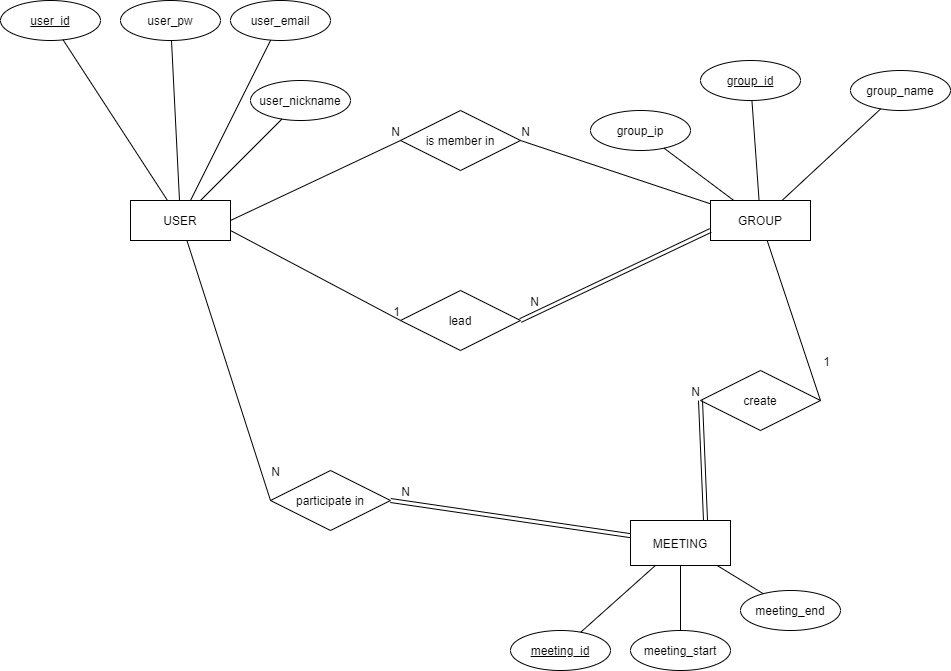

The diagram above was exported from draw.io. Its source (the exported page's mxGraphModel, read from the mxfile embedded in the PNG):
<mxGraphModel dx="1422" dy="762" grid="1" gridSize="10" guides="1" tooltips="1" connect="1" arrows="1" fold="1" page="1" pageScale="1" pageWidth="1169" pageHeight="1654" math="0" shadow="0" extFonts="Permanent Marker^https://fonts.googleapis.com/css?family=Permanent+Marker">
  <root>
    <mxCell id="0" />
    <mxCell id="1" parent="0" />
    <mxCell id="ahOjmFAwjVB9XQmQ1KVJ-1" value="USER" style="whiteSpace=wrap;html=1;align=center;" parent="1" vertex="1">
      <mxGeometry x="160" y="380" width="100" height="40" as="geometry" />
    </mxCell>
    <mxCell id="ahOjmFAwjVB9XQmQ1KVJ-2" value="&lt;u&gt;user_id&lt;/u&gt;" style="ellipse;whiteSpace=wrap;html=1;align=center;" parent="1" vertex="1">
      <mxGeometry x="30" y="180" width="100" height="40" as="geometry" />
    </mxCell>
    <mxCell id="ahOjmFAwjVB9XQmQ1KVJ-3" value="user_pw" style="ellipse;whiteSpace=wrap;html=1;align=center;" parent="1" vertex="1">
      <mxGeometry x="150" y="180" width="100" height="40" as="geometry" />
    </mxCell>
    <mxCell id="ahOjmFAwjVB9XQmQ1KVJ-4" value="user_email" style="ellipse;whiteSpace=wrap;html=1;align=center;" parent="1" vertex="1">
      <mxGeometry x="260" y="180" width="100" height="40" as="geometry" />
    </mxCell>
    <mxCell id="ahOjmFAwjVB9XQmQ1KVJ-5" value="user_nickname" style="ellipse;whiteSpace=wrap;html=1;align=center;" parent="1" vertex="1">
      <mxGeometry x="280" y="260" width="100" height="40" as="geometry" />
    </mxCell>
    <mxCell id="ahOjmFAwjVB9XQmQ1KVJ-7" value="" style="endArrow=none;html=1;rounded=0;" parent="1" source="ahOjmFAwjVB9XQmQ1KVJ-2" target="ahOjmFAwjVB9XQmQ1KVJ-1" edge="1">
      <mxGeometry relative="1" as="geometry">
        <mxPoint x="209" y="310" as="sourcePoint" />
        <mxPoint x="369" y="310" as="targetPoint" />
      </mxGeometry>
    </mxCell>
    <mxCell id="ahOjmFAwjVB9XQmQ1KVJ-8" value="" style="endArrow=none;html=1;rounded=0;" parent="1" source="ahOjmFAwjVB9XQmQ1KVJ-3" target="ahOjmFAwjVB9XQmQ1KVJ-1" edge="1">
      <mxGeometry relative="1" as="geometry">
        <mxPoint x="258.8058067569091" y="279.61161351381816" as="sourcePoint" />
        <mxPoint x="309" y="380" as="targetPoint" />
      </mxGeometry>
    </mxCell>
    <mxCell id="ahOjmFAwjVB9XQmQ1KVJ-9" value="" style="endArrow=none;html=1;rounded=0;" parent="1" source="ahOjmFAwjVB9XQmQ1KVJ-4" target="ahOjmFAwjVB9XQmQ1KVJ-1" edge="1">
      <mxGeometry relative="1" as="geometry">
        <mxPoint x="268.8058067569091" y="289.61161351381816" as="sourcePoint" />
        <mxPoint x="319" y="390" as="targetPoint" />
      </mxGeometry>
    </mxCell>
    <mxCell id="ahOjmFAwjVB9XQmQ1KVJ-10" value="" style="endArrow=none;html=1;rounded=0;" parent="1" source="ahOjmFAwjVB9XQmQ1KVJ-1" target="ahOjmFAwjVB9XQmQ1KVJ-5" edge="1">
      <mxGeometry relative="1" as="geometry">
        <mxPoint x="278.8058067569091" y="299.61161351381816" as="sourcePoint" />
        <mxPoint x="329" y="400" as="targetPoint" />
      </mxGeometry>
    </mxCell>
    <mxCell id="ahOjmFAwjVB9XQmQ1KVJ-11" value="GROUP" style="whiteSpace=wrap;html=1;align=center;" parent="1" vertex="1">
      <mxGeometry x="740" y="380" width="100" height="40" as="geometry" />
    </mxCell>
    <mxCell id="ahOjmFAwjVB9XQmQ1KVJ-12" value="&lt;u&gt;group_id&lt;/u&gt;" style="ellipse;whiteSpace=wrap;html=1;align=center;" parent="1" vertex="1">
      <mxGeometry x="730" y="240" width="100" height="40" as="geometry" />
    </mxCell>
    <mxCell id="ahOjmFAwjVB9XQmQ1KVJ-13" value="" style="endArrow=none;html=1;rounded=0;" parent="1" source="ahOjmFAwjVB9XQmQ1KVJ-11" target="ahOjmFAwjVB9XQmQ1KVJ-12" edge="1">
      <mxGeometry relative="1" as="geometry">
        <mxPoint x="800" y="360.0033333333334" as="sourcePoint" />
        <mxPoint x="770" y="386.67" as="targetPoint" />
      </mxGeometry>
    </mxCell>
    <mxCell id="ahOjmFAwjVB9XQmQ1KVJ-16" value="group_name" style="ellipse;whiteSpace=wrap;html=1;align=center;" parent="1" vertex="1">
      <mxGeometry x="880" y="250" width="100" height="40" as="geometry" />
    </mxCell>
    <mxCell id="ahOjmFAwjVB9XQmQ1KVJ-17" value="" style="endArrow=none;html=1;rounded=0;" parent="1" source="ahOjmFAwjVB9XQmQ1KVJ-11" target="ahOjmFAwjVB9XQmQ1KVJ-16" edge="1">
      <mxGeometry relative="1" as="geometry">
        <mxPoint x="840" y="343.33333333333337" as="sourcePoint" />
        <mxPoint x="810" y="370" as="targetPoint" />
      </mxGeometry>
    </mxCell>
    <mxCell id="ahOjmFAwjVB9XQmQ1KVJ-21" value="group_ip" style="ellipse;whiteSpace=wrap;html=1;align=center;" parent="1" vertex="1">
      <mxGeometry x="620" y="290" width="100" height="40" as="geometry" />
    </mxCell>
    <mxCell id="ahOjmFAwjVB9XQmQ1KVJ-22" value="" style="endArrow=none;html=1;rounded=0;" parent="1" source="ahOjmFAwjVB9XQmQ1KVJ-11" target="ahOjmFAwjVB9XQmQ1KVJ-21" edge="1">
      <mxGeometry relative="1" as="geometry">
        <mxPoint x="480" y="433.33333333333337" as="sourcePoint" />
        <mxPoint x="450" y="460" as="targetPoint" />
      </mxGeometry>
    </mxCell>
    <mxCell id="ahOjmFAwjVB9XQmQ1KVJ-23" value="MEETING" style="whiteSpace=wrap;html=1;align=center;" parent="1" vertex="1">
      <mxGeometry x="660" y="700" width="100" height="45" as="geometry" />
    </mxCell>
    <mxCell id="ahOjmFAwjVB9XQmQ1KVJ-24" value="&lt;u&gt;meeting_id&lt;/u&gt;" style="ellipse;whiteSpace=wrap;html=1;align=center;" parent="1" vertex="1">
      <mxGeometry x="540" y="810" width="100" height="40" as="geometry" />
    </mxCell>
    <mxCell id="ahOjmFAwjVB9XQmQ1KVJ-25" value="meeting_end" style="ellipse;whiteSpace=wrap;html=1;align=center;" parent="1" vertex="1">
      <mxGeometry x="770" y="770" width="100" height="40" as="geometry" />
    </mxCell>
    <mxCell id="ahOjmFAwjVB9XQmQ1KVJ-26" value="meeting_start" style="ellipse;whiteSpace=wrap;html=1;align=center;" parent="1" vertex="1">
      <mxGeometry x="660" y="810" width="100" height="40" as="geometry" />
    </mxCell>
    <mxCell id="ahOjmFAwjVB9XQmQ1KVJ-28" value="" style="endArrow=none;html=1;rounded=0;" parent="1" source="ahOjmFAwjVB9XQmQ1KVJ-24" target="ahOjmFAwjVB9XQmQ1KVJ-23" edge="1">
      <mxGeometry relative="1" as="geometry">
        <mxPoint x="540" y="610" as="sourcePoint" />
        <mxPoint x="700" y="610" as="targetPoint" />
      </mxGeometry>
    </mxCell>
    <mxCell id="ahOjmFAwjVB9XQmQ1KVJ-29" value="" style="endArrow=none;html=1;rounded=0;" parent="1" source="ahOjmFAwjVB9XQmQ1KVJ-25" target="ahOjmFAwjVB9XQmQ1KVJ-23" edge="1">
      <mxGeometry relative="1" as="geometry">
        <mxPoint x="589.8058067569091" y="579.6116135138182" as="sourcePoint" />
        <mxPoint x="640" y="680" as="targetPoint" />
      </mxGeometry>
    </mxCell>
    <mxCell id="ahOjmFAwjVB9XQmQ1KVJ-30" value="" style="endArrow=none;html=1;rounded=0;" parent="1" source="ahOjmFAwjVB9XQmQ1KVJ-26" target="ahOjmFAwjVB9XQmQ1KVJ-23" edge="1">
      <mxGeometry relative="1" as="geometry">
        <mxPoint x="599.8058067569091" y="589.6116135138182" as="sourcePoint" />
        <mxPoint x="650" y="690" as="targetPoint" />
      </mxGeometry>
    </mxCell>
    <mxCell id="ahOjmFAwjVB9XQmQ1KVJ-32" value="is member in" style="shape=rhombus;perimeter=rhombusPerimeter;whiteSpace=wrap;html=1;align=center;" parent="1" vertex="1">
      <mxGeometry x="430" y="290" width="120" height="60" as="geometry" />
    </mxCell>
    <mxCell id="ahOjmFAwjVB9XQmQ1KVJ-44" value="" style="endArrow=none;html=1;rounded=0;entryX=0;entryY=0.5;entryDx=0;entryDy=0;exitX=1;exitY=0.5;exitDx=0;exitDy=0;" parent="1" source="ahOjmFAwjVB9XQmQ1KVJ-1" target="ahOjmFAwjVB9XQmQ1KVJ-32" edge="1">
      <mxGeometry relative="1" as="geometry">
        <mxPoint x="250" y="440" as="sourcePoint" />
        <mxPoint x="410" y="440" as="targetPoint" />
      </mxGeometry>
    </mxCell>
    <mxCell id="ahOjmFAwjVB9XQmQ1KVJ-45" value="N" style="resizable=0;html=1;align=right;verticalAlign=bottom;" parent="ahOjmFAwjVB9XQmQ1KVJ-44" connectable="0" vertex="1">
      <mxGeometry x="1" relative="1" as="geometry" />
    </mxCell>
    <mxCell id="ahOjmFAwjVB9XQmQ1KVJ-46" value="create" style="shape=rhombus;perimeter=rhombusPerimeter;whiteSpace=wrap;html=1;align=center;" parent="1" vertex="1">
      <mxGeometry x="730" y="550" width="120" height="60" as="geometry" />
    </mxCell>
    <mxCell id="ahOjmFAwjVB9XQmQ1KVJ-49" value="" style="shape=link;html=1;rounded=0;entryX=0;entryY=0.5;entryDx=0;entryDy=0;exitX=0.75;exitY=0;exitDx=0;exitDy=0;" parent="1" source="ahOjmFAwjVB9XQmQ1KVJ-23" target="ahOjmFAwjVB9XQmQ1KVJ-46" edge="1">
      <mxGeometry relative="1" as="geometry">
        <mxPoint x="671" y="640" as="sourcePoint" />
        <mxPoint x="831" y="640" as="targetPoint" />
      </mxGeometry>
    </mxCell>
    <mxCell id="ahOjmFAwjVB9XQmQ1KVJ-50" value="N" style="resizable=0;html=1;align=right;verticalAlign=bottom;" parent="ahOjmFAwjVB9XQmQ1KVJ-49" connectable="0" vertex="1">
      <mxGeometry x="1" relative="1" as="geometry" />
    </mxCell>
    <mxCell id="ahOjmFAwjVB9XQmQ1KVJ-51" value="" style="endArrow=none;html=1;rounded=0;exitX=1;exitY=0.5;exitDx=0;exitDy=0;" parent="1" source="ahOjmFAwjVB9XQmQ1KVJ-46" target="ahOjmFAwjVB9XQmQ1KVJ-11" edge="1">
      <mxGeometry relative="1" as="geometry">
        <mxPoint x="600" y="500" as="sourcePoint" />
        <mxPoint x="760" y="500" as="targetPoint" />
      </mxGeometry>
    </mxCell>
    <mxCell id="ahOjmFAwjVB9XQmQ1KVJ-52" value="1" style="resizable=0;html=1;align=right;verticalAlign=bottom;" parent="ahOjmFAwjVB9XQmQ1KVJ-51" connectable="0" vertex="1">
      <mxGeometry x="1" relative="1" as="geometry">
        <mxPoint x="63.44000000000001" y="130.32999999999998" as="offset" />
      </mxGeometry>
    </mxCell>
    <mxCell id="ahOjmFAwjVB9XQmQ1KVJ-54" value="lead" style="shape=rhombus;perimeter=rhombusPerimeter;whiteSpace=wrap;html=1;align=center;" parent="1" vertex="1">
      <mxGeometry x="430" y="470" width="120" height="60" as="geometry" />
    </mxCell>
    <mxCell id="ahOjmFAwjVB9XQmQ1KVJ-57" value="" style="endArrow=none;html=1;rounded=0;entryX=0;entryY=0.5;entryDx=0;entryDy=0;exitX=1;exitY=0.75;exitDx=0;exitDy=0;" parent="1" source="ahOjmFAwjVB9XQmQ1KVJ-1" target="ahOjmFAwjVB9XQmQ1KVJ-54" edge="1">
      <mxGeometry relative="1" as="geometry">
        <mxPoint x="270" y="420" as="sourcePoint" />
        <mxPoint x="440" y="330" as="targetPoint" />
      </mxGeometry>
    </mxCell>
    <mxCell id="ahOjmFAwjVB9XQmQ1KVJ-58" value="1" style="resizable=0;html=1;align=right;verticalAlign=bottom;" parent="ahOjmFAwjVB9XQmQ1KVJ-57" connectable="0" vertex="1">
      <mxGeometry x="1" relative="1" as="geometry" />
    </mxCell>
    <mxCell id="ahOjmFAwjVB9XQmQ1KVJ-59" value="" style="shape=link;html=1;rounded=0;entryX=0;entryY=0.75;entryDx=0;entryDy=0;exitX=1;exitY=0.5;exitDx=0;exitDy=0;" parent="1" source="ahOjmFAwjVB9XQmQ1KVJ-54" target="ahOjmFAwjVB9XQmQ1KVJ-11" edge="1">
      <mxGeometry relative="1" as="geometry">
        <mxPoint x="570" y="420" as="sourcePoint" />
        <mxPoint x="760" y="500" as="targetPoint" />
      </mxGeometry>
    </mxCell>
    <mxCell id="ahOjmFAwjVB9XQmQ1KVJ-60" value="N" style="resizable=0;html=1;align=right;verticalAlign=bottom;" parent="ahOjmFAwjVB9XQmQ1KVJ-59" connectable="0" vertex="1">
      <mxGeometry x="1" relative="1" as="geometry">
        <mxPoint x="-170.86" y="79.9" as="offset" />
      </mxGeometry>
    </mxCell>
    <mxCell id="ahOjmFAwjVB9XQmQ1KVJ-61" value="" style="endArrow=none;html=1;rounded=0;exitX=1;exitY=0.5;exitDx=0;exitDy=0;" parent="1" source="ahOjmFAwjVB9XQmQ1KVJ-32" target="ahOjmFAwjVB9XQmQ1KVJ-11" edge="1">
      <mxGeometry relative="1" as="geometry">
        <mxPoint x="450" y="410" as="sourcePoint" />
        <mxPoint x="610" y="410" as="targetPoint" />
      </mxGeometry>
    </mxCell>
    <mxCell id="ahOjmFAwjVB9XQmQ1KVJ-62" value="N" style="resizable=0;html=1;align=right;verticalAlign=bottom;" parent="ahOjmFAwjVB9XQmQ1KVJ-61" connectable="0" vertex="1">
      <mxGeometry x="1" relative="1" as="geometry">
        <mxPoint x="-179.74" y="-63.25" as="offset" />
      </mxGeometry>
    </mxCell>
    <mxCell id="ahOjmFAwjVB9XQmQ1KVJ-64" value="participate in" style="shape=rhombus;perimeter=rhombusPerimeter;whiteSpace=wrap;html=1;align=center;" parent="1" vertex="1">
      <mxGeometry x="300" y="650" width="120" height="60" as="geometry" />
    </mxCell>
    <mxCell id="ahOjmFAwjVB9XQmQ1KVJ-65" value="" style="shape=link;html=1;rounded=0;exitX=1;exitY=0.5;exitDx=0;exitDy=0;" parent="1" source="ahOjmFAwjVB9XQmQ1KVJ-64" target="ahOjmFAwjVB9XQmQ1KVJ-23" edge="1">
      <mxGeometry relative="1" as="geometry">
        <mxPoint x="450" y="700" as="sourcePoint" />
        <mxPoint x="610" y="700" as="targetPoint" />
      </mxGeometry>
    </mxCell>
    <mxCell id="ahOjmFAwjVB9XQmQ1KVJ-66" value="N" style="resizable=0;html=1;align=right;verticalAlign=bottom;" parent="ahOjmFAwjVB9XQmQ1KVJ-65" connectable="0" vertex="1">
      <mxGeometry x="1" relative="1" as="geometry">
        <mxPoint x="-220.43" y="-35.24" as="offset" />
      </mxGeometry>
    </mxCell>
    <mxCell id="ahOjmFAwjVB9XQmQ1KVJ-67" value="" style="endArrow=none;html=1;rounded=0;entryX=0;entryY=0.5;entryDx=0;entryDy=0;" parent="1" source="ahOjmFAwjVB9XQmQ1KVJ-1" target="ahOjmFAwjVB9XQmQ1KVJ-64" edge="1">
      <mxGeometry relative="1" as="geometry">
        <mxPoint x="170" y="580" as="sourcePoint" />
        <mxPoint x="330" y="580" as="targetPoint" />
      </mxGeometry>
    </mxCell>
    <mxCell id="ahOjmFAwjVB9XQmQ1KVJ-68" value="N" style="resizable=0;html=1;align=right;verticalAlign=bottom;" parent="ahOjmFAwjVB9XQmQ1KVJ-67" connectable="0" vertex="1">
      <mxGeometry x="1" relative="1" as="geometry">
        <mxPoint x="10.03" y="-19.9" as="offset" />
      </mxGeometry>
    </mxCell>
  </root>
</mxGraphModel>